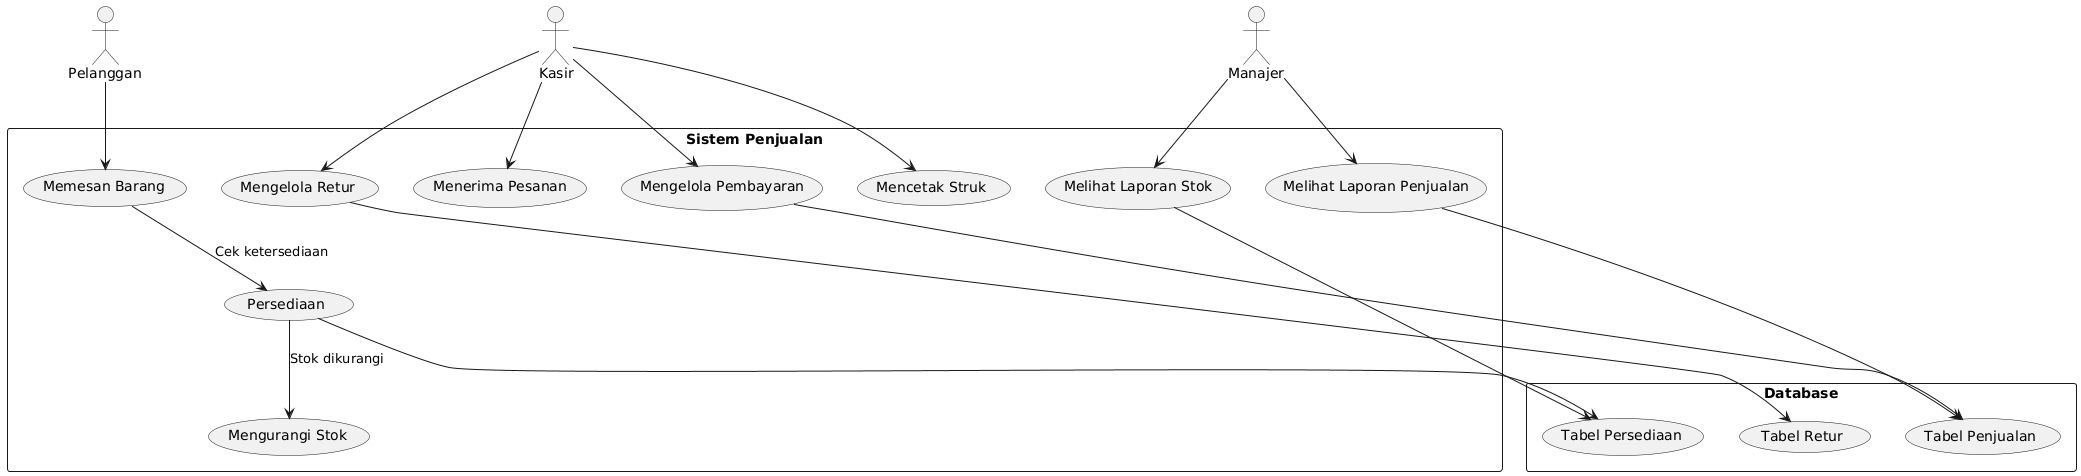

The diagram above was rendered by PlantUML. Its source (embedded in the PNG):
@startuml
actor "Pelanggan" as pelanggan
actor "Kasir" as kasir
actor "Manajer" as manajer

rectangle "Sistem Penjualan" {
    pelanggan --> (Memesan Barang)
    kasir --> (Menerima Pesanan)
    kasir --> (Mengelola Pembayaran)
    (Memesan Barang) --> (Persediaan) : Cek ketersediaan
    (Persediaan) --> (Mengurangi Stok) : Stok dikurangi
    kasir --> (Mencetak Struk)
    kasir --> (Mengelola Retur)

    manajer --> (Melihat Laporan Penjualan)
    manajer --> (Melihat Laporan Stok)
}

rectangle "Database" {
    (Persediaan) --> (Tabel Persediaan)
    (Mengelola Pembayaran) --> (Tabel Penjualan)
    (Mengelola Retur) --> (Tabel Retur)
    (Melihat Laporan Penjualan) --> (Tabel Penjualan)
    (Melihat Laporan Stok) --> (Tabel Persediaan)
}
@enduml